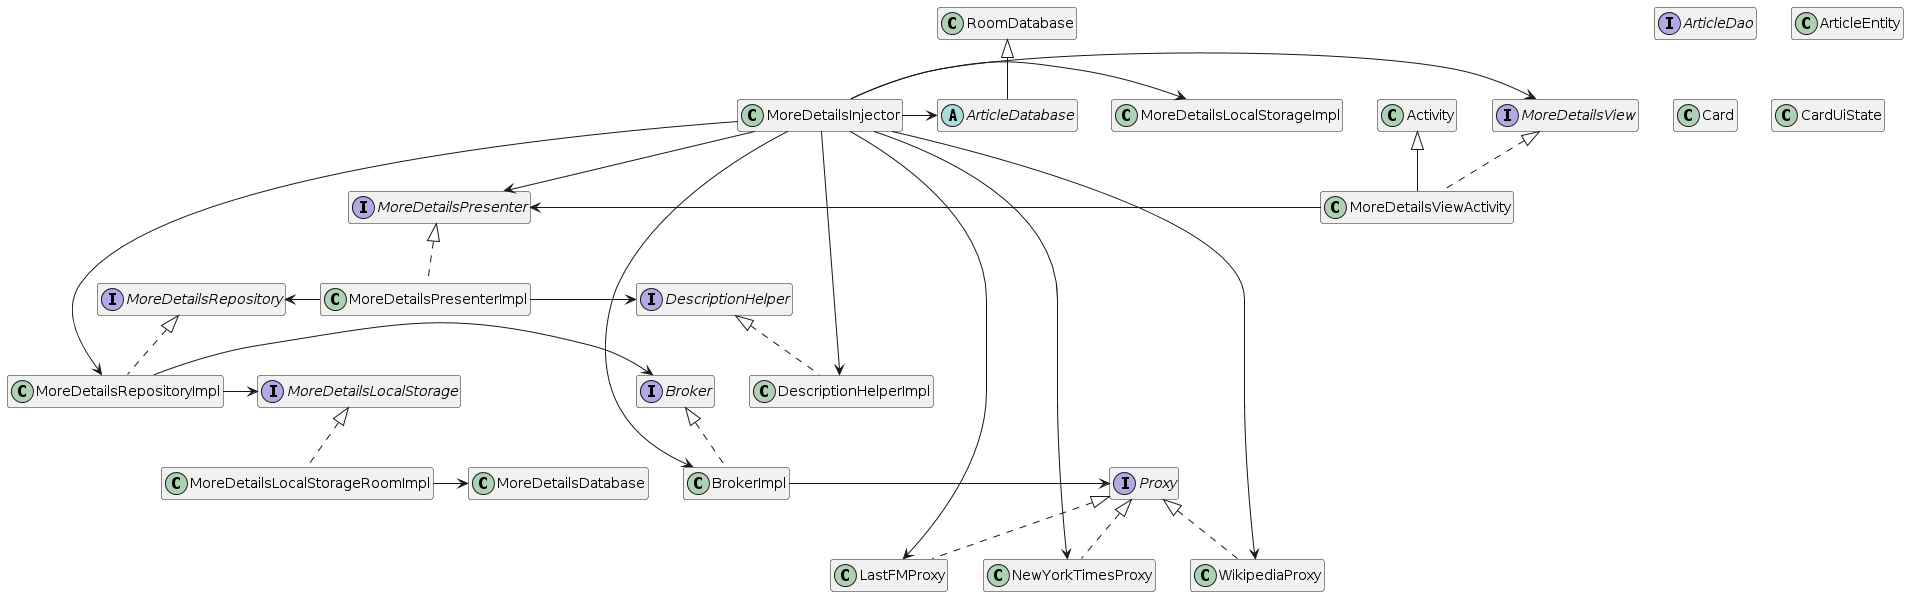

The diagram above was rendered by PlantUML. Its source (embedded in the PNG):
@startuml
interface ArticleDao

abstract class ArticleDatabase extends RoomDatabase

class ArticleEntity

class MoreDetailsLocalStorageRoomImpl implements MoreDetailsLocalStorage
MoreDetailsLocalStorageRoomImpl -> MoreDetailsDatabase

interface MoreDetailsLocalStorage

interface Proxy

class LastFMProxy implements Proxy
class NewYorkTimesProxy implements Proxy
class WikipediaProxy implements Proxy

interface Broker

class BrokerImpl implements Broker
BrokerImpl -> Proxy

class MoreDetailsRepositoryImpl implements MoreDetailsRepository
MoreDetailsRepositoryImpl -> MoreDetailsLocalStorage
MoreDetailsRepositoryImpl -> Broker

class Card

interface MoreDetailsRepository

class CardUiState

interface DescriptionHelper

class DescriptionHelperImpl implements DescriptionHelper

interface MoreDetailsPresenter

class MoreDetailsPresenterImpl implements MoreDetailsPresenter
MoreDetailsPresenterImpl -> MoreDetailsRepository
MoreDetailsPresenterImpl -> DescriptionHelper

interface MoreDetailsView

class MoreDetailsViewActivity extends Activity implements MoreDetailsView
MoreDetailsViewActivity -> MoreDetailsPresenter

class MoreDetailsInjector
MoreDetailsInjector -> MoreDetailsView
MoreDetailsInjector -> MoreDetailsPresenter
MoreDetailsInjector -> DescriptionHelperImpl
MoreDetailsInjector -> MoreDetailsRepositoryImpl
MoreDetailsInjector -> MoreDetailsLocalStorageImpl
MoreDetailsInjector -> BrokerImpl
MoreDetailsInjector -> LastFMProxy
MoreDetailsInjector -> NewYorkTimesProxy
MoreDetailsInjector -> WikipediaProxy
MoreDetailsInjector -> ArticleDatabase
hide members
@enduml